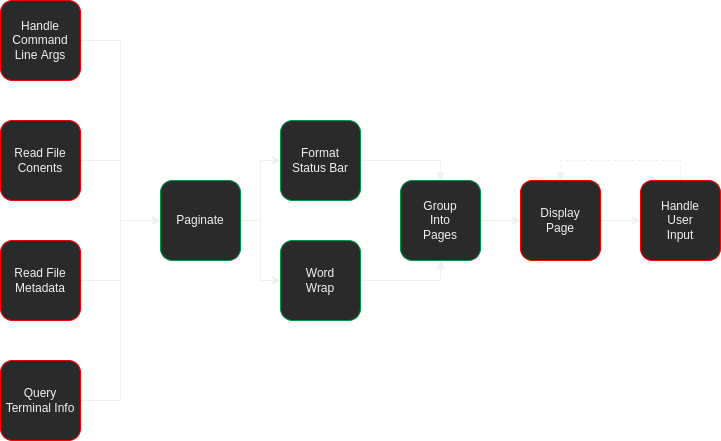

The diagram above was exported from draw.io. Its source (the exported page's mxGraphModel, read from the mxfile embedded in the PNG):
<mxGraphModel dx="1101" dy="637" grid="1" gridSize="10" guides="1" tooltips="1" connect="1" arrows="1" fold="1" page="1" pageScale="1" pageWidth="850" pageHeight="1100" math="0" shadow="0">
  <root>
    <mxCell id="0" />
    <mxCell id="1" parent="0" />
    <mxCell id="KT4tftZscyFu3l7aE7Ry-9" style="edgeStyle=orthogonalEdgeStyle;rounded=0;orthogonalLoop=1;jettySize=auto;html=1;exitX=1;exitY=0.5;exitDx=0;exitDy=0;entryX=0;entryY=0.5;entryDx=0;entryDy=0;" edge="1" parent="1" source="KT4tftZscyFu3l7aE7Ry-1" target="KT4tftZscyFu3l7aE7Ry-5">
      <mxGeometry relative="1" as="geometry" />
    </mxCell>
    <mxCell id="KT4tftZscyFu3l7aE7Ry-1" value="Handle Command Line Args" style="rounded=1;whiteSpace=wrap;html=1;strokeColor=#FF0000;" vertex="1" parent="1">
      <mxGeometry x="120" y="280" width="80" height="80" as="geometry" />
    </mxCell>
    <mxCell id="KT4tftZscyFu3l7aE7Ry-8" style="edgeStyle=orthogonalEdgeStyle;rounded=0;orthogonalLoop=1;jettySize=auto;html=1;exitX=1;exitY=0.5;exitDx=0;exitDy=0;entryX=0;entryY=0.5;entryDx=0;entryDy=0;" edge="1" parent="1" source="KT4tftZscyFu3l7aE7Ry-2" target="KT4tftZscyFu3l7aE7Ry-5">
      <mxGeometry relative="1" as="geometry" />
    </mxCell>
    <mxCell id="KT4tftZscyFu3l7aE7Ry-2" value="Read File Conents" style="rounded=1;whiteSpace=wrap;html=1;strokeColor=#FF0000;" vertex="1" parent="1">
      <mxGeometry x="120" y="400" width="80" height="80" as="geometry" />
    </mxCell>
    <mxCell id="KT4tftZscyFu3l7aE7Ry-10" style="edgeStyle=orthogonalEdgeStyle;rounded=0;orthogonalLoop=1;jettySize=auto;html=1;exitX=1;exitY=0.5;exitDx=0;exitDy=0;entryX=0;entryY=0.5;entryDx=0;entryDy=0;" edge="1" parent="1" source="KT4tftZscyFu3l7aE7Ry-3" target="KT4tftZscyFu3l7aE7Ry-5">
      <mxGeometry relative="1" as="geometry" />
    </mxCell>
    <mxCell id="KT4tftZscyFu3l7aE7Ry-3" value="Read File&lt;br&gt;Metadata" style="rounded=1;whiteSpace=wrap;html=1;strokeColor=#FF0000;" vertex="1" parent="1">
      <mxGeometry x="120" y="520" width="80" height="80" as="geometry" />
    </mxCell>
    <mxCell id="KT4tftZscyFu3l7aE7Ry-6" style="edgeStyle=orthogonalEdgeStyle;rounded=0;orthogonalLoop=1;jettySize=auto;html=1;exitX=1;exitY=0.5;exitDx=0;exitDy=0;entryX=0;entryY=0.5;entryDx=0;entryDy=0;" edge="1" parent="1" source="KT4tftZscyFu3l7aE7Ry-4" target="KT4tftZscyFu3l7aE7Ry-5">
      <mxGeometry relative="1" as="geometry" />
    </mxCell>
    <mxCell id="KT4tftZscyFu3l7aE7Ry-4" value="Query Terminal Info" style="rounded=1;whiteSpace=wrap;html=1;strokeColor=#FF0000;" vertex="1" parent="1">
      <mxGeometry x="120" y="640" width="80" height="80" as="geometry" />
    </mxCell>
    <mxCell id="KT4tftZscyFu3l7aE7Ry-14" style="edgeStyle=orthogonalEdgeStyle;rounded=0;orthogonalLoop=1;jettySize=auto;html=1;exitX=1;exitY=0.5;exitDx=0;exitDy=0;entryX=0;entryY=0.5;entryDx=0;entryDy=0;" edge="1" parent="1" source="KT4tftZscyFu3l7aE7Ry-5" target="KT4tftZscyFu3l7aE7Ry-11">
      <mxGeometry relative="1" as="geometry" />
    </mxCell>
    <mxCell id="KT4tftZscyFu3l7aE7Ry-15" style="edgeStyle=orthogonalEdgeStyle;rounded=0;orthogonalLoop=1;jettySize=auto;html=1;exitX=1;exitY=0.5;exitDx=0;exitDy=0;entryX=0;entryY=0.5;entryDx=0;entryDy=0;" edge="1" parent="1" source="KT4tftZscyFu3l7aE7Ry-5" target="KT4tftZscyFu3l7aE7Ry-12">
      <mxGeometry relative="1" as="geometry" />
    </mxCell>
    <mxCell id="KT4tftZscyFu3l7aE7Ry-5" value="Paginate" style="rounded=1;whiteSpace=wrap;html=1;strokeColor=#00994D;" vertex="1" parent="1">
      <mxGeometry x="280" y="460" width="80" height="80" as="geometry" />
    </mxCell>
    <mxCell id="KT4tftZscyFu3l7aE7Ry-18" style="edgeStyle=orthogonalEdgeStyle;rounded=0;orthogonalLoop=1;jettySize=auto;html=1;exitX=1;exitY=0.5;exitDx=0;exitDy=0;entryX=0.5;entryY=0;entryDx=0;entryDy=0;" edge="1" parent="1" source="KT4tftZscyFu3l7aE7Ry-11" target="KT4tftZscyFu3l7aE7Ry-17">
      <mxGeometry relative="1" as="geometry" />
    </mxCell>
    <mxCell id="KT4tftZscyFu3l7aE7Ry-11" value="Format&lt;br&gt;Status Bar" style="rounded=1;whiteSpace=wrap;html=1;strokeColor=#00994D;" vertex="1" parent="1">
      <mxGeometry x="400" y="400" width="80" height="80" as="geometry" />
    </mxCell>
    <mxCell id="KT4tftZscyFu3l7aE7Ry-19" style="edgeStyle=orthogonalEdgeStyle;rounded=0;orthogonalLoop=1;jettySize=auto;html=1;exitX=1;exitY=0.5;exitDx=0;exitDy=0;entryX=0.5;entryY=1;entryDx=0;entryDy=0;" edge="1" parent="1" source="KT4tftZscyFu3l7aE7Ry-12" target="KT4tftZscyFu3l7aE7Ry-17">
      <mxGeometry relative="1" as="geometry" />
    </mxCell>
    <mxCell id="KT4tftZscyFu3l7aE7Ry-12" value="Word&lt;br&gt;Wrap" style="rounded=1;whiteSpace=wrap;html=1;strokeColor=#00994D;" vertex="1" parent="1">
      <mxGeometry x="400" y="520" width="80" height="80" as="geometry" />
    </mxCell>
    <mxCell id="KT4tftZscyFu3l7aE7Ry-22" style="edgeStyle=orthogonalEdgeStyle;rounded=0;orthogonalLoop=1;jettySize=auto;html=1;exitX=1;exitY=0.5;exitDx=0;exitDy=0;entryX=0;entryY=0.5;entryDx=0;entryDy=0;" edge="1" parent="1" source="KT4tftZscyFu3l7aE7Ry-17" target="KT4tftZscyFu3l7aE7Ry-20">
      <mxGeometry relative="1" as="geometry" />
    </mxCell>
    <mxCell id="KT4tftZscyFu3l7aE7Ry-17" value="Group&lt;br&gt;Into&lt;br&gt;Pages" style="rounded=1;whiteSpace=wrap;html=1;strokeColor=#00994D;" vertex="1" parent="1">
      <mxGeometry x="520" y="460" width="80" height="80" as="geometry" />
    </mxCell>
    <mxCell id="KT4tftZscyFu3l7aE7Ry-23" style="edgeStyle=orthogonalEdgeStyle;rounded=0;orthogonalLoop=1;jettySize=auto;html=1;exitX=1;exitY=0.5;exitDx=0;exitDy=0;entryX=0;entryY=0.5;entryDx=0;entryDy=0;" edge="1" parent="1" source="KT4tftZscyFu3l7aE7Ry-20" target="KT4tftZscyFu3l7aE7Ry-21">
      <mxGeometry relative="1" as="geometry" />
    </mxCell>
    <mxCell id="KT4tftZscyFu3l7aE7Ry-20" value="Display&lt;br&gt;Page" style="rounded=1;whiteSpace=wrap;html=1;strokeColor=#FF0000;" vertex="1" parent="1">
      <mxGeometry x="640" y="460" width="80" height="80" as="geometry" />
    </mxCell>
    <mxCell id="KT4tftZscyFu3l7aE7Ry-24" style="edgeStyle=orthogonalEdgeStyle;rounded=0;orthogonalLoop=1;jettySize=auto;html=1;exitX=0.5;exitY=0;exitDx=0;exitDy=0;entryX=0.5;entryY=0;entryDx=0;entryDy=0;dashed=1;" edge="1" parent="1" source="KT4tftZscyFu3l7aE7Ry-21" target="KT4tftZscyFu3l7aE7Ry-20">
      <mxGeometry relative="1" as="geometry" />
    </mxCell>
    <mxCell id="KT4tftZscyFu3l7aE7Ry-21" value="Handle&lt;br&gt;User&lt;br&gt;Input" style="rounded=1;whiteSpace=wrap;html=1;strokeColor=#FF0000;" vertex="1" parent="1">
      <mxGeometry x="760" y="460" width="80" height="80" as="geometry" />
    </mxCell>
  </root>
</mxGraphModel>